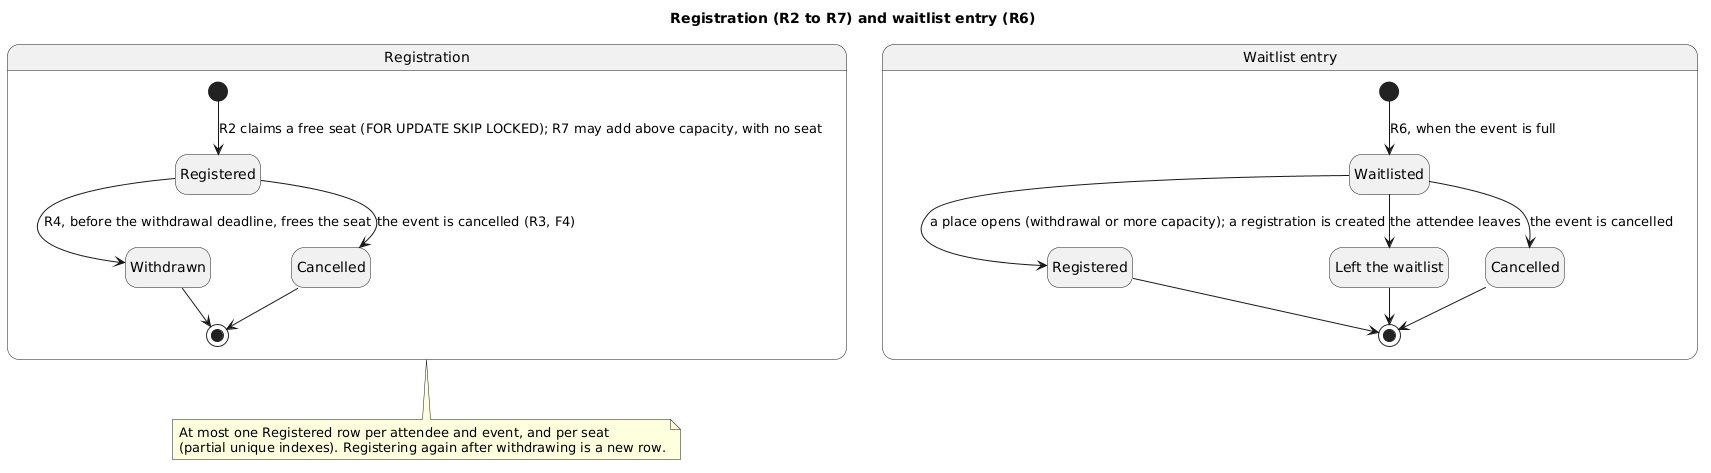

The diagram above was rendered by PlantUML. Its source (embedded in the PNG):
@startuml registration-states
title Registration (R2 to R7) and waitlist entry (R6)
' Hand-written from the registration service: src/service/*, src/domain/registrationRules.ts and waitlistRules.ts;
' statuses in backend/packages/contracts/src/registrationEvents.ts. A seat is a row (ADR-0005).
hide empty description
skinparam shadowing false

state "Registration" as reg {
  state "Registered" as REGISTERED
  state "Withdrawn" as WITHDRAWN
  state "Cancelled" as CANCELLED
  [*] --> REGISTERED : R2 claims a free seat (FOR UPDATE SKIP LOCKED); R7 may add above capacity, with no seat
  REGISTERED --> WITHDRAWN : R4, before the withdrawal deadline, frees the seat
  REGISTERED --> CANCELLED : the event is cancelled (R3, F4)
  WITHDRAWN --> [*]
  CANCELLED --> [*]
}

state "Waitlist entry" as wait {
  state "Waitlisted" as WAITLISTED
  state "Registered" as PROMOTED
  state "Left the waitlist" as LEFT
  state "Cancelled" as WCANCELLED
  [*] --> WAITLISTED : R6, when the event is full
  WAITLISTED --> PROMOTED : a place opens (withdrawal or more capacity); a registration is created
  WAITLISTED --> LEFT : the attendee leaves
  WAITLISTED --> WCANCELLED : the event is cancelled
  PROMOTED --> [*]
  LEFT --> [*]
  WCANCELLED --> [*]
}

note bottom of reg
  At most one Registered row per attendee and event, and per seat
  (partial unique indexes). Registering again after withdrawing is a new row.
end note
@enduml